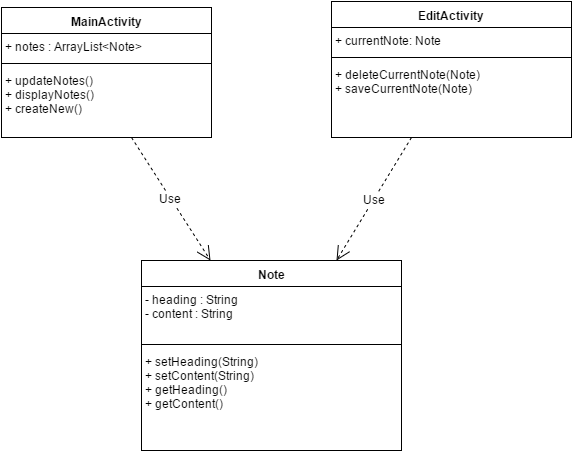

The diagram above was exported from draw.io. Its source (the exported page's mxGraphModel, read from the mxfile embedded in the PNG):
<mxGraphModel dx="880" dy="506" grid="1" gridSize="10" guides="1" tooltips="1" connect="1" arrows="1" fold="1" page="1" pageScale="1" pageWidth="826" pageHeight="1169" background="#ffffff" math="0">
  <root>
    <mxCell id="0" />
    <mxCell id="1" parent="0" />
    <mxCell id="2" value="MainActivity" style="swimlane;html=1;fontStyle=1;align=center;verticalAlign=top;childLayout=stackLayout;horizontal=1;startSize=26;horizontalStack=0;resizeParent=1;resizeLast=0;collapsible=1;marginBottom=0;swimlaneFillColor=#ffffff;" vertex="1" parent="1">
      <mxGeometry x="130" y="90" width="210" height="130" as="geometry" />
    </mxCell>
    <mxCell id="3" value="+ notes : ArrayList&amp;lt;Note&amp;gt;" style="text;html=1;strokeColor=none;fillColor=none;align=left;verticalAlign=top;spacingLeft=4;spacingRight=4;whiteSpace=wrap;overflow=hidden;rotatable=0;points=[[0,0.5],[1,0.5]];portConstraint=eastwest;" vertex="1" parent="2">
      <mxGeometry y="26" width="210" height="26" as="geometry" />
    </mxCell>
    <mxCell id="4" value="" style="line;html=1;strokeWidth=1;fillColor=none;align=left;verticalAlign=middle;spacingTop=-1;spacingLeft=3;spacingRight=3;rotatable=0;labelPosition=right;points=[];portConstraint=eastwest;" vertex="1" parent="2">
      <mxGeometry y="52" width="210" height="8" as="geometry" />
    </mxCell>
    <mxCell id="5" value="+&amp;nbsp;&lt;span&gt;updateNotes()&lt;/span&gt;&lt;div&gt;+ displayNotes()&lt;div&gt;+ createNew()&lt;span style=&quot;line-height: 1.2&quot;&gt;&amp;nbsp;&lt;/span&gt;&lt;/div&gt;&lt;div&gt;&lt;br&gt;&lt;/div&gt;&lt;div&gt;&lt;br&gt;&lt;/div&gt;&lt;div&gt;&lt;br&gt;&lt;/div&gt;&lt;/div&gt;" style="text;html=1;strokeColor=none;fillColor=none;align=left;verticalAlign=top;spacingLeft=4;spacingRight=4;whiteSpace=wrap;overflow=hidden;rotatable=0;points=[[0,0.5],[1,0.5]];portConstraint=eastwest;" vertex="1" parent="2">
      <mxGeometry y="60" width="210" height="60" as="geometry" />
    </mxCell>
    <mxCell id="14" value="EditActivity" style="swimlane;html=1;fontStyle=1;align=center;verticalAlign=top;childLayout=stackLayout;horizontal=1;startSize=26;horizontalStack=0;resizeParent=1;resizeLast=0;collapsible=1;marginBottom=0;swimlaneFillColor=#ffffff;" vertex="1" parent="1">
      <mxGeometry x="460" y="84" width="240" height="136" as="geometry" />
    </mxCell>
    <mxCell id="15" value="+ currentNote: Note" style="text;html=1;strokeColor=none;fillColor=none;align=left;verticalAlign=top;spacingLeft=4;spacingRight=4;whiteSpace=wrap;overflow=hidden;rotatable=0;points=[[0,0.5],[1,0.5]];portConstraint=eastwest;" vertex="1" parent="14">
      <mxGeometry y="26" width="240" height="26" as="geometry" />
    </mxCell>
    <mxCell id="16" value="" style="line;html=1;strokeWidth=1;fillColor=none;align=left;verticalAlign=middle;spacingTop=-1;spacingLeft=3;spacingRight=3;rotatable=0;labelPosition=right;points=[];portConstraint=eastwest;" vertex="1" parent="14">
      <mxGeometry y="52" width="240" height="8" as="geometry" />
    </mxCell>
    <mxCell id="17" value="+ deleteCurrentNote(Note)&lt;div&gt;+ saveCurrentNote(Note)&lt;/div&gt;" style="text;html=1;strokeColor=none;fillColor=none;align=left;verticalAlign=top;spacingLeft=4;spacingRight=4;whiteSpace=wrap;overflow=hidden;rotatable=0;points=[[0,0.5],[1,0.5]];portConstraint=eastwest;" vertex="1" parent="14">
      <mxGeometry y="60" width="240" height="70" as="geometry" />
    </mxCell>
    <mxCell id="18" value="Note" style="swimlane;html=1;fontStyle=1;align=center;verticalAlign=top;childLayout=stackLayout;horizontal=1;startSize=26;horizontalStack=0;resizeParent=1;resizeLast=0;collapsible=1;marginBottom=0;swimlaneFillColor=#ffffff;" vertex="1" parent="1">
      <mxGeometry x="270" y="343" width="260" height="190" as="geometry" />
    </mxCell>
    <mxCell id="19" value="- heading : String&lt;div&gt;- content : String&lt;/div&gt;" style="text;html=1;strokeColor=none;fillColor=none;align=left;verticalAlign=top;spacingLeft=4;spacingRight=4;whiteSpace=wrap;overflow=hidden;rotatable=0;points=[[0,0.5],[1,0.5]];portConstraint=eastwest;" vertex="1" parent="18">
      <mxGeometry y="26" width="260" height="54" as="geometry" />
    </mxCell>
    <mxCell id="20" value="" style="line;html=1;strokeWidth=1;fillColor=none;align=left;verticalAlign=middle;spacingTop=-1;spacingLeft=3;spacingRight=3;rotatable=0;labelPosition=right;points=[];portConstraint=eastwest;" vertex="1" parent="18">
      <mxGeometry y="80" width="260" height="8" as="geometry" />
    </mxCell>
    <mxCell id="21" value="+ setHeading(String)&lt;div&gt;+ setContent(String)&lt;/div&gt;&lt;div&gt;+ getHeading()&lt;/div&gt;&lt;div&gt;+ getContent()&lt;/div&gt;" style="text;html=1;strokeColor=none;fillColor=none;align=left;verticalAlign=top;spacingLeft=4;spacingRight=4;whiteSpace=wrap;overflow=hidden;rotatable=0;points=[[0,0.5],[1,0.5]];portConstraint=eastwest;" vertex="1" parent="18">
      <mxGeometry y="88" width="260" height="92" as="geometry" />
    </mxCell>
    <mxCell id="23" value="Use" style="endArrow=open;endSize=12;dashed=1;html=1;" edge="1" parent="1" target="18">
      <mxGeometry width="160" relative="1" as="geometry">
        <mxPoint x="260" y="220" as="sourcePoint" />
        <mxPoint x="290" y="364" as="targetPoint" />
      </mxGeometry>
    </mxCell>
    <mxCell id="24" value="Use" style="endArrow=open;endSize=12;dashed=1;html=1;entryX=0.75;entryY=0;" edge="1" parent="1" target="18">
      <mxGeometry x="270" y="230" width="160" as="geometry">
        <mxPoint x="540" y="220" as="sourcePoint" />
        <mxPoint x="348.9908256880735" y="353" as="targetPoint" />
      </mxGeometry>
    </mxCell>
  </root>
</mxGraphModel>